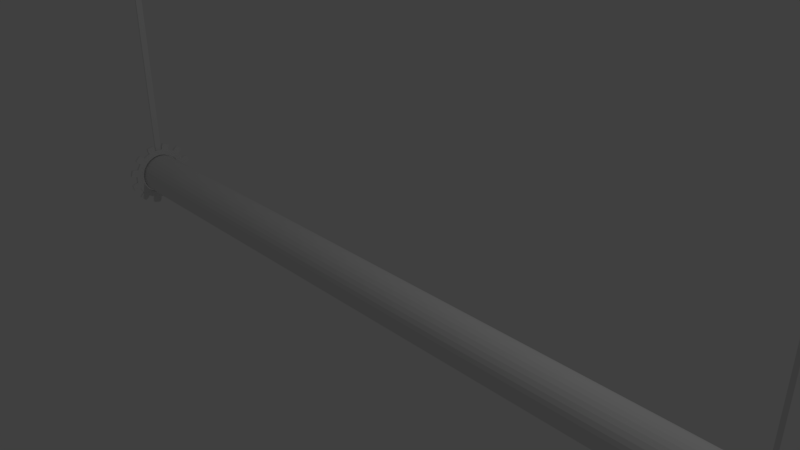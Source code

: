 # Source: chessboardWatchHand.blend  (saved by Blender 2.78.0; exported with 4.5.12 LTS)
import bpy
from mathutils import Matrix  # noqa: F401  (used for matrix-valued properties, if any)

bpy.ops.wm.read_factory_settings(use_empty=True)
scene = bpy.context.scene
scene.name = 'Scene'

# ---- collections
col_collection_1 = bpy.data.collections.new('Collection 1'); scene.collection.children.link(col_collection_1)

# ---- world
world_world = bpy.data.worlds.new('World'); scene.world = world_world
world_world.color = (0.05088, 0.05088, 0.05088)
world_world.use_sun_shadow = False
world_world.sun_shadow_jitter_overblur = 0.0
world_world.cycles.sampling_method = 'MANUAL'

# ---- cameras
cam_camera = bpy.data.cameras.new('Camera')
cam_camera.clip_end = 100.0
cam_camera.lens = 35.0
cam_camera.sensor_width = 32.0
cam_camera.sensor_height = 18.0
cam_camera.ortho_scale = 7.314
cam_camera.dof.focus_distance = 0.0
cam_camera.dof.aperture_fstop = 128.0

# ---- lights
light_lamp = bpy.data.lights.new('Lamp', 'POINT')
light_lamp.transmission_factor = 0.0
light_lamp.cutoff_distance = 30.0
light_lamp.energy = 100.0
light_lamp.shadow_buffer_clip_start = 1.001
light_lamp.shadow_soft_size = 0.1
light_lamp.shadow_maximum_resolution = 0.006
light_lamp.use_absolute_resolution = True

# ---- meshes
me_cylinder = bpy.data.meshes.new('Cylinder')
me_cylinder.from_pydata([(0.0, 1.0, -1.0), (0.0, 1.0, 1.0), (0.1951, 0.9808, -1.0), (0.1951, 0.9808, 1.0), (0.3827, 0.9239, -1.0), (0.3827, 0.9239, 1.0), (0.5556, 0.8315, -1.0), (0.5556, 0.8315, 1.0), (0.7071, 0.7071, -1.0), (0.7071, 0.7071, 1.0), (0.8315, 0.5556, -1.0), (0.8315, 0.5556, 1.0), (0.9239, 0.3827, -1.0), (0.9239, 0.3827, 1.0), (0.9808, 0.1951, -1.0), (0.9808, 0.1951, 1.0), (1.0, 7.55e-08, -1.0), (1.0, 7.55e-08, 1.0), (0.9808, -0.1951, -1.0), (0.9808, -0.1951, 1.0), (0.9239, -0.3827, -1.0), (0.9239, -0.3827, 1.0), (0.8315, -0.5556, -1.0), (0.8315, -0.5556, 1.0), (0.7071, -0.7071, -1.0), (0.7071, -0.7071, 1.0), (0.5556, -0.8315, -1.0), (0.5556, -0.8315, 1.0), (0.3827, -0.9239, -1.0), (0.3827, -0.9239, 1.0), (0.1951, -0.9808, -1.0), (0.1951, -0.9808, 1.0), (-3.258e-07, -1.0, -1.0), (-3.258e-07, -1.0, 1.0), (-0.1951, -0.9808, -1.0), (-0.1951, -0.9808, 1.0), (-0.3827, -0.9239, -1.0), (-0.3827, -0.9239, 1.0), (-0.5556, -0.8315, -1.0), (-0.5556, -0.8315, 1.0), (-0.7071, -0.7071, -1.0), (-0.7071, -0.7071, 1.0), (-0.8315, -0.5556, -1.0), (-0.8315, -0.5556, 1.0), (-0.9239, -0.3827, -1.0), (-0.9239, -0.3827, 1.0), (-0.9808, -0.1951, -1.0), (-0.9808, -0.1951, 1.0), (-1.0, 9.656e-07, -1.0), (-1.0, 9.656e-07, 1.0), (-0.9808, 0.1951, -1.0), (-0.9808, 0.1951, 1.0), (-0.9239, 0.3827, -1.0), (-0.9239, 0.3827, 1.0), (-0.8315, 0.5556, -1.0), (-0.8315, 0.5556, 1.0), (-0.7071, 0.7071, -1.0), (-0.7071, 0.7071, 1.0), (-0.5556, 0.8315, -1.0), (-0.5556, 0.8315, 1.0), (-0.3827, 0.9239, -1.0), (-0.3827, 0.9239, 1.0), (-0.1951, 0.9808, -1.0), (-0.1951, 0.9808, 1.0)], [], [(0, 1, 3, 2), (2, 3, 5, 4), (4, 5, 7, 6), (6, 7, 9, 8), (8, 9, 11, 10), (10, 11, 13, 12), (12, 13, 15, 14), (14, 15, 17, 16), (16, 17, 19, 18), (18, 19, 21, 20), (20, 21, 23, 22), (22, 23, 25, 24), (24, 25, 27, 26), (26, 27, 29, 28), (28, 29, 31, 30), (30, 31, 33, 32), (32, 33, 35, 34), (34, 35, 37, 36), (36, 37, 39, 38), (38, 39, 41, 40), (40, 41, 43, 42), (42, 43, 45, 44), (44, 45, 47, 46), (46, 47, 49, 48), (48, 49, 51, 50), (50, 51, 53, 52), (52, 53, 55, 54), (54, 55, 57, 56), (56, 57, 59, 58), (58, 59, 61, 60), (3, 1, 63, 61, 59, 57, 55, 53, 51, 49, 47, 45, 43, 41, 39, 37, 35, 33, 31, 29, 27, 25, 23, 21, 19, 17, 15, 13, 11, 9, 7, 5), (60, 61, 63, 62), (62, 63, 1, 0), (0, 2, 4, 6, 8, 10, 12, 14, 16, 18, 20, 22, 24, 26, 28, 30, 32, 34, 36, 38, 40, 42, 44, 46, 48, 50, 52, 54, 56, 58, 60, 62)])
me_cylinder.use_remesh_preserve_volume = False
me_cylinder.use_remesh_preserve_attributes = False
me_cylinder.use_mirror_vertex_groups = False
me_cylinder.update()
me_cube_001 = bpy.data.meshes.new('Cube.001')
me_cube_001.from_pydata([(0.2046, 0.4721, 2.256), (1.531, 0.4721, 2.256), (0.868, -0.1913, 2.303), (1.531, -0.8547, 2.256), (0.2046, -0.8547, 2.256), (-0.1774, -1.191, 0.2321), (-0.1774, -1.191, 2.232), (-0.1774, 0.8094, 0.2321), (-0.1774, 0.8094, 2.232), (1.823, -1.191, 0.2321), (1.823, -1.191, 2.232), (1.823, 0.8094, 0.2321), (1.823, 0.8094, 2.232), (-1.177, -0.1906, -0.1684), (-1.177, 0.723, -0.1669), (-1.177, 1.621, -0.1624), (-1.177, 2.488, -0.1551), (-1.177, -0.1906, -0.2184), (-1.177, 0.9841, -0.2165), (-1.177, 2.139, -0.2107), (-1.177, 3.254, -0.2013), (-1.177, 1.115, -0.2413), (-1.177, 2.398, -0.2349), (-1.177, 3.636, -0.2244), (-1.177, 1.605, -0.2647), (-1.177, 2.656, -0.259), (-1.177, 3.681, -0.2508), (2.823, -0.1906, -0.1684), (2.823, 0.723, -0.1669), (2.823, 1.621, -0.1624), (2.823, 2.488, -0.1551), (2.823, -0.1906, -0.2184), (2.823, 0.9841, -0.2165), (2.823, 2.139, -0.2107), (2.823, 3.254, -0.2013), (2.823, 1.115, -0.2413), (2.823, 2.398, -0.2349), (2.823, 3.636, -0.2244), (2.823, 1.605, -0.2647), (2.823, 2.656, -0.259), (2.823, 3.681, -0.2508), (-1.177, 3.309, -0.145), (-1.177, 4.071, -0.1322), (-1.177, 4.759, -0.1171), (-1.177, 5.363, -0.09994), (-1.177, 4.309, -0.1883), (-1.177, 5.288, -0.1719), (-1.177, 6.173, -0.1525), (-1.177, 6.95, -0.1304), (-1.177, 5.897, -0.1917), (-1.177, 6.88, -0.1702), (-1.177, 7.743, -0.1456), (-1.177, 6.791, -0.2059), (-1.177, 7.588, -0.1879), (-1.177, 8.31, -0.1679), (2.823, 3.309, -0.145), (2.823, 4.071, -0.1322), (2.823, 4.759, -0.1171), (2.823, 5.363, -0.09994), (2.823, 4.309, -0.1883), (2.823, 5.288, -0.1719), (2.823, 6.173, -0.1525), (2.823, 6.95, -0.1304), (2.823, 5.897, -0.1917), (2.823, 6.88, -0.1702), (2.823, 7.743, -0.1456), (2.823, 6.791, -0.2059), (2.823, 7.588, -0.1879), (2.823, 8.31, -0.1679), (-1.177, 5.872, -0.0809), (-1.177, 6.277, -0.06037), (-1.177, 6.571, -0.0387), (-1.177, 6.749, -0.01624), (-1.177, 7.604, -0.1059), (-1.177, 8.124, -0.07951), (-1.177, 8.503, -0.05164), (-1.177, 8.732, -0.02277), (-1.177, 9.048, -0.08907), (-1.177, 9.469, -0.05811), (-1.177, 9.724, -0.02603), (-1.177, 10.11, -0.09018), (-1.177, 10.43, -0.06458), (-1.177, 10.66, -0.03829), (2.823, 5.872, -0.0809), (2.823, 6.277, -0.06037), (2.823, 6.571, -0.0387), (2.823, 6.749, -0.01624), (2.823, 7.604, -0.1059), (2.823, 8.124, -0.07951), (2.823, 8.503, -0.05164), (2.823, 8.732, -0.02277), (2.823, 9.048, -0.08907), (2.823, 9.469, -0.05811), (2.823, 9.724, -0.02603), (2.823, 10.11, -0.09018), (2.823, 10.43, -0.06458), (2.823, 10.66, -0.03829), (-1.177, 6.809, 0.006597), (-1.177, 6.749, 0.02944), (-1.177, 6.571, 0.05189), (-1.177, 6.277, 0.07357), (-1.177, 8.809, 0.006597), (-1.177, 8.732, 0.03597), (-1.177, 8.503, 0.06483), (-1.177, 8.124, 0.0927), (-1.177, 9.724, 0.03923), (-1.177, 9.469, 0.0713), (-1.177, 9.048, 0.1023), (-1.177, 10.66, 0.05149), (-1.177, 10.43, 0.07777), (-1.177, 10.11, 0.1034), (2.823, 6.809, 0.006597), (2.823, 6.749, 0.02944), (2.823, 6.571, 0.05189), (2.823, 6.277, 0.07357), (2.823, 8.809, 0.006597), (2.823, 8.732, 0.03597), (2.823, 8.503, 0.06483), (2.823, 8.124, 0.0927), (2.823, 9.724, 0.03923), (2.823, 9.469, 0.0713), (2.823, 9.048, 0.1023), (2.823, 10.66, 0.05149), (2.823, 10.43, 0.07777), (2.823, 10.11, 0.1034), (-1.177, 5.872, 0.0941), (-1.177, 5.363, 0.1131), (-1.177, 4.759, 0.1303), (-1.177, 4.071, 0.1454), (-1.177, 7.604, 0.1191), (-1.177, 6.95, 0.1436), (-1.177, 6.173, 0.1657), (-1.177, 5.288, 0.1851), (-1.177, 7.743, 0.1588), (-1.177, 6.88, 0.1834), (-1.177, 5.897, 0.2049), (-1.177, 8.31, 0.1811), (-1.177, 7.588, 0.2011), (-1.177, 6.791, 0.2191), (2.823, 5.872, 0.0941), (2.823, 5.363, 0.1131), (2.823, 4.759, 0.1303), (2.823, 4.071, 0.1454), (2.823, 7.604, 0.1191), (2.823, 6.95, 0.1436), (2.823, 6.173, 0.1657), (2.823, 5.288, 0.1851), (2.823, 7.743, 0.1588), (2.823, 6.88, 0.1834), (2.823, 5.897, 0.2049), (2.823, 8.31, 0.1811), (2.823, 7.588, 0.2011), (2.823, 6.791, 0.2191), (-1.177, 3.309, 0.1582), (-1.177, 2.488, 0.1683), (-1.177, 1.621, 0.1756), (-1.177, 0.723, 0.1801), (-1.177, 4.309, 0.2015), (-1.177, 3.254, 0.2145), (-1.177, 2.139, 0.2239), (-1.177, 0.9841, 0.2297), (-1.177, 3.636, 0.2376), (-1.177, 2.398, 0.2481), (-1.177, 1.115, 0.2545), (-1.177, 3.681, 0.264), (-1.177, 2.656, 0.2722), (-1.177, 1.605, 0.2779), (2.823, 3.309, 0.1582), (2.823, 2.488, 0.1683), (2.823, 1.621, 0.1756), (2.823, 0.723, 0.1801), (2.823, 4.309, 0.2015), (2.823, 3.254, 0.2145), (2.823, 2.139, 0.2239), (2.823, 0.9841, 0.2297), (2.823, 3.636, 0.2376), (2.823, 2.398, 0.2481), (2.823, 1.115, 0.2545), (2.823, 3.681, 0.264), (2.823, 2.656, 0.2722), (2.823, 1.605, 0.2779), (-1.177, -0.1906, 0.1816), (-1.177, -1.104, 0.1801), (-1.177, -2.002, 0.1756), (-1.177, -2.869, 0.1683), (-1.177, -0.1906, 0.2316), (-1.177, -1.365, 0.2297), (-1.177, -2.52, 0.2239), (-1.177, -3.635, 0.2145), (-1.177, -1.496, 0.2545), (-1.177, -2.779, 0.2481), (-1.177, -4.017, 0.2376), (-1.177, -1.986, 0.2779), (-1.177, -3.038, 0.2722), (-1.177, -4.062, 0.264), (2.823, -0.1906, 0.1816), (2.823, -1.104, 0.1801), (2.823, -2.002, 0.1756), (2.823, -2.869, 0.1683), (2.823, -0.1906, 0.2316), (2.823, -1.365, 0.2297), (2.823, -2.52, 0.2239), (2.823, -3.635, 0.2145), (2.823, -1.496, 0.2545), (2.823, -2.779, 0.2481), (2.823, -4.017, 0.2376), (2.823, -1.986, 0.2779), (2.823, -3.038, 0.2722), (2.823, -4.062, 0.264), (-1.177, -3.691, 0.1582), (-1.177, -4.452, 0.1454), (-1.177, -5.14, 0.1303), (-1.177, -5.744, 0.1131), (-1.177, -4.691, 0.2015), (-1.177, -5.669, 0.1851), (-1.177, -6.555, 0.1657), (-1.177, -7.331, 0.1436), (-1.177, -6.278, 0.2049), (-1.177, -7.262, 0.1834), (-1.177, -8.124, 0.1588), (-1.177, -7.172, 0.2191), (-1.177, -7.969, 0.2011), (-1.177, -8.691, 0.1811), (2.823, -3.691, 0.1582), (2.823, -4.452, 0.1454), (2.823, -5.14, 0.1303), (2.823, -5.744, 0.1131), (2.823, -4.691, 0.2015), (2.823, -5.669, 0.1851), (2.823, -6.555, 0.1657), (2.823, -7.331, 0.1436), (2.823, -6.278, 0.2049), (2.823, -7.262, 0.1834), (2.823, -8.124, 0.1588), (2.823, -7.172, 0.2191), (2.823, -7.969, 0.2011), (2.823, -8.691, 0.1811), (-1.177, -6.253, 0.0941), (-1.177, -6.658, 0.07357), (-1.177, -6.952, 0.05189), (-1.177, -7.131, 0.02944), (-1.177, -7.985, 0.1191), (-1.177, -8.506, 0.0927), (-1.177, -8.884, 0.06483), (-1.177, -9.114, 0.03597), (-1.177, -9.429, 0.1023), (-1.177, -9.85, 0.0713), (-1.177, -10.11, 0.03923), (-1.177, -10.49, 0.1034), (-1.177, -10.82, 0.07777), (-1.177, -11.04, 0.05149), (2.823, -6.253, 0.0941), (2.823, -6.658, 0.07357), (2.823, -6.952, 0.05189), (2.823, -7.131, 0.02944), (2.823, -7.985, 0.1191), (2.823, -8.506, 0.0927), (2.823, -8.884, 0.06483), (2.823, -9.114, 0.03597), (2.823, -9.429, 0.1023), (2.823, -9.85, 0.0713), (2.823, -10.11, 0.03923), (2.823, -10.49, 0.1034), (2.823, -10.82, 0.07777), (2.823, -11.04, 0.05149), (-1.177, -7.191, 0.006597), (-1.177, -7.131, -0.01624), (-1.177, -6.952, -0.0387), (-1.177, -6.658, -0.06037), (-1.177, -9.191, 0.006597), (-1.177, -9.114, -0.02277), (-1.177, -8.884, -0.05164), (-1.177, -8.506, -0.07951), (-1.177, -10.11, -0.02603), (-1.177, -9.85, -0.05811), (-1.177, -9.429, -0.08907), (-1.177, -11.04, -0.03829), (-1.177, -10.82, -0.06458), (-1.177, -10.49, -0.09018), (2.823, -7.191, 0.006597), (2.823, -7.131, -0.01624), (2.823, -6.952, -0.0387), (2.823, -6.658, -0.06037), (2.823, -9.191, 0.006597), (2.823, -9.114, -0.02277), (2.823, -8.884, -0.05164), (2.823, -8.506, -0.07951), (2.823, -10.11, -0.02603), (2.823, -9.85, -0.05811), (2.823, -9.429, -0.08907), (2.823, -11.04, -0.03829), (2.823, -10.82, -0.06458), (2.823, -10.49, -0.09018), (-1.177, -6.253, -0.0809), (-1.177, -5.744, -0.09994), (-1.177, -5.14, -0.1171), (-1.177, -4.452, -0.1322), (-1.177, -7.985, -0.1059), (-1.177, -7.331, -0.1304), (-1.177, -6.555, -0.1525), (-1.177, -5.669, -0.1719), (-1.177, -8.124, -0.1456), (-1.177, -7.262, -0.1702), (-1.177, -6.278, -0.1917), (-1.177, -8.691, -0.1679), (-1.177, -7.969, -0.1879), (-1.177, -7.172, -0.2059), (2.823, -6.253, -0.0809), (2.823, -5.744, -0.09994), (2.823, -5.14, -0.1171), (2.823, -4.452, -0.1322), (2.823, -7.985, -0.1059), (2.823, -7.331, -0.1304), (2.823, -6.555, -0.1525), (2.823, -5.669, -0.1719), (2.823, -8.124, -0.1456), (2.823, -7.262, -0.1702), (2.823, -6.278, -0.1917), (2.823, -8.691, -0.1679), (2.823, -7.969, -0.1879), (2.823, -7.172, -0.2059), (-1.177, -3.691, -0.145), (-1.177, -2.869, -0.1551), (-1.177, -2.002, -0.1624), (-1.177, -1.104, -0.1669), (-1.177, -4.691, -0.1883), (-1.177, -3.635, -0.2013), (-1.177, -2.52, -0.2107), (-1.177, -1.365, -0.2165), (-1.177, -4.017, -0.2244), (-1.177, -2.779, -0.2349), (-1.177, -1.496, -0.2413), (-1.177, -4.062, -0.2508), (-1.177, -3.038, -0.259), (-1.177, -1.986, -0.2647), (2.823, -3.691, -0.145), (2.823, -2.869, -0.1551), (2.823, -2.002, -0.1624), (2.823, -1.104, -0.1669), (2.823, -4.691, -0.1883), (2.823, -3.635, -0.2013), (2.823, -2.52, -0.2107), (2.823, -1.365, -0.2165), (2.823, -4.017, -0.2244), (2.823, -2.779, -0.2349), (2.823, -1.496, -0.2413), (2.823, -4.062, -0.2508), (2.823, -3.038, -0.259), (2.823, -1.986, -0.2647)], [], [(0, 2, 1), (1, 2, 3), (3, 2, 4), (4, 2, 0), (4, 6, 10, 3), (5, 6, 8, 7), (7, 8, 12, 11), (11, 12, 10, 9), (9, 10, 6, 5), (7, 11, 9, 5), (3, 10, 12, 1), (0, 8, 6, 4), (1, 12, 8, 0), (17, 13, 14, 18), (18, 14, 15, 19), (19, 15, 16, 20), (21, 18, 19, 22), (22, 19, 20, 23), (24, 21, 22, 25), (25, 22, 23, 26), (27, 31, 32, 28), (28, 32, 33, 29), (29, 33, 34, 30), (32, 35, 36, 33), (33, 36, 37, 34), (35, 38, 39, 36), (36, 39, 40, 37), (31, 17, 18, 32), (32, 18, 21, 35), (35, 21, 24, 38), (38, 24, 25, 39), (39, 25, 26, 40), (40, 26, 23, 37), (37, 23, 20, 34), (45, 41, 42, 46), (46, 42, 43, 47), (47, 43, 44, 48), (49, 46, 47, 50), (50, 47, 48, 51), (52, 49, 50, 53), (53, 50, 51, 54), (55, 59, 60, 56), (56, 60, 61, 57), (57, 61, 62, 58), (60, 63, 64, 61), (61, 64, 65, 62), (63, 66, 67, 64), (64, 67, 68, 65), (59, 45, 46, 60), (60, 46, 49, 63), (63, 49, 52, 66), (66, 52, 53, 67), (67, 53, 54, 68), (68, 54, 51, 65), (65, 51, 48, 62), (16, 41, 45, 20), (20, 45, 59, 34), (34, 59, 55, 30), (73, 69, 70, 74), (74, 70, 71, 75), (75, 71, 72, 76), (77, 74, 75, 78), (78, 75, 76, 79), (80, 77, 78, 81), (81, 78, 79, 82), (83, 87, 88, 84), (84, 88, 89, 85), (85, 89, 90, 86), (88, 91, 92, 89), (89, 92, 93, 90), (91, 94, 95, 92), (92, 95, 96, 93), (87, 73, 74, 88), (88, 74, 77, 91), (91, 77, 80, 94), (94, 80, 81, 95), (95, 81, 82, 96), (96, 82, 79, 93), (93, 79, 76, 90), (44, 69, 73, 48), (48, 73, 87, 62), (62, 87, 83, 58), (101, 97, 98, 102), (102, 98, 99, 103), (103, 99, 100, 104), (105, 102, 103, 106), (106, 103, 104, 107), (108, 105, 106, 109), (109, 106, 107, 110), (111, 115, 116, 112), (112, 116, 117, 113), (113, 117, 118, 114), (116, 119, 120, 117), (117, 120, 121, 118), (119, 122, 123, 120), (120, 123, 124, 121), (115, 101, 102, 116), (116, 102, 105, 119), (119, 105, 108, 122), (122, 108, 109, 123), (123, 109, 110, 124), (124, 110, 107, 121), (121, 107, 104, 118), (72, 97, 101, 76), (76, 101, 115, 90), (90, 115, 111, 86), (129, 125, 126, 130), (130, 126, 127, 131), (131, 127, 128, 132), (133, 130, 131, 134), (134, 131, 132, 135), (136, 133, 134, 137), (137, 134, 135, 138), (139, 143, 144, 140), (140, 144, 145, 141), (141, 145, 146, 142), (144, 147, 148, 145), (145, 148, 149, 146), (147, 150, 151, 148), (148, 151, 152, 149), (143, 129, 130, 144), (144, 130, 133, 147), (147, 133, 136, 150), (150, 136, 137, 151), (151, 137, 138, 152), (152, 138, 135, 149), (149, 135, 132, 146), (100, 125, 129, 104), (104, 129, 143, 118), (118, 143, 139, 114), (157, 153, 154, 158), (158, 154, 155, 159), (159, 155, 156, 160), (161, 158, 159, 162), (162, 159, 160, 163), (164, 161, 162, 165), (165, 162, 163, 166), (167, 171, 172, 168), (168, 172, 173, 169), (169, 173, 174, 170), (172, 175, 176, 173), (173, 176, 177, 174), (175, 178, 179, 176), (176, 179, 180, 177), (171, 157, 158, 172), (172, 158, 161, 175), (175, 161, 164, 178), (178, 164, 165, 179), (179, 165, 166, 180), (180, 166, 163, 177), (177, 163, 160, 174), (128, 153, 157, 132), (132, 157, 171, 146), (146, 171, 167, 142), (185, 181, 182, 186), (186, 182, 183, 187), (187, 183, 184, 188), (189, 186, 187, 190), (190, 187, 188, 191), (192, 189, 190, 193), (193, 190, 191, 194), (195, 199, 200, 196), (196, 200, 201, 197), (197, 201, 202, 198), (200, 203, 204, 201), (201, 204, 205, 202), (203, 206, 207, 204), (204, 207, 208, 205), (199, 185, 186, 200), (200, 186, 189, 203), (203, 189, 192, 206), (206, 192, 193, 207), (207, 193, 194, 208), (208, 194, 191, 205), (205, 191, 188, 202), (156, 181, 185, 160), (160, 185, 199, 174), (174, 199, 195, 170), (213, 209, 210, 214), (214, 210, 211, 215), (215, 211, 212, 216), (217, 214, 215, 218), (218, 215, 216, 219), (220, 217, 218, 221), (221, 218, 219, 222), (223, 227, 228, 224), (224, 228, 229, 225), (225, 229, 230, 226), (228, 231, 232, 229), (229, 232, 233, 230), (231, 234, 235, 232), (232, 235, 236, 233), (227, 213, 214, 228), (228, 214, 217, 231), (231, 217, 220, 234), (234, 220, 221, 235), (235, 221, 222, 236), (236, 222, 219, 233), (233, 219, 216, 230), (184, 209, 213, 188), (188, 213, 227, 202), (202, 227, 223, 198), (241, 237, 238, 242), (242, 238, 239, 243), (243, 239, 240, 244), (245, 242, 243, 246), (246, 243, 244, 247), (248, 245, 246, 249), (249, 246, 247, 250), (251, 255, 256, 252), (252, 256, 257, 253), (253, 257, 258, 254), (256, 259, 260, 257), (257, 260, 261, 258), (259, 262, 263, 260), (260, 263, 264, 261), (255, 241, 242, 256), (256, 242, 245, 259), (259, 245, 248, 262), (262, 248, 249, 263), (263, 249, 250, 264), (264, 250, 247, 261), (261, 247, 244, 258), (212, 237, 241, 216), (216, 241, 255, 230), (230, 255, 251, 226), (269, 265, 266, 270), (270, 266, 267, 271), (271, 267, 268, 272), (273, 270, 271, 274), (274, 271, 272, 275), (276, 273, 274, 277), (277, 274, 275, 278), (279, 283, 284, 280), (280, 284, 285, 281), (281, 285, 286, 282), (284, 287, 288, 285), (285, 288, 289, 286), (287, 290, 291, 288), (288, 291, 292, 289), (283, 269, 270, 284), (284, 270, 273, 287), (287, 273, 276, 290), (290, 276, 277, 291), (291, 277, 278, 292), (292, 278, 275, 289), (289, 275, 272, 286), (240, 265, 269, 244), (244, 269, 283, 258), (258, 283, 279, 254), (297, 293, 294, 298), (298, 294, 295, 299), (299, 295, 296, 300), (301, 298, 299, 302), (302, 299, 300, 303), (304, 301, 302, 305), (305, 302, 303, 306), (307, 311, 312, 308), (308, 312, 313, 309), (309, 313, 314, 310), (312, 315, 316, 313), (313, 316, 317, 314), (315, 318, 319, 316), (316, 319, 320, 317), (311, 297, 298, 312), (312, 298, 301, 315), (315, 301, 304, 318), (318, 304, 305, 319), (319, 305, 306, 320), (320, 306, 303, 317), (317, 303, 300, 314), (268, 293, 297, 272), (272, 297, 311, 286), (286, 311, 307, 282), (325, 321, 322, 326), (326, 322, 323, 327), (327, 323, 324, 328), (329, 326, 327, 330), (330, 327, 328, 331), (332, 329, 330, 333), (333, 330, 331, 334), (335, 339, 340, 336), (336, 340, 341, 337), (337, 341, 342, 338), (340, 343, 344, 341), (341, 344, 345, 342), (343, 346, 347, 344), (344, 347, 348, 345), (339, 325, 326, 340), (340, 326, 329, 343), (343, 329, 332, 346), (346, 332, 333, 347), (347, 333, 334, 348), (348, 334, 331, 345), (345, 331, 328, 342), (296, 321, 325, 300), (300, 325, 339, 314), (314, 339, 335, 310), (324, 13, 17, 328), (328, 17, 31, 342), (342, 31, 27, 338)])
me_cube_001.use_remesh_preserve_volume = False
me_cube_001.use_remesh_preserve_attributes = False
me_cube_001.use_mirror_vertex_groups = False
me_cube_001.update()
me_cube_000 = bpy.data.meshes.new('Cube.000')
me_cube_000.from_pydata([(0.2046, 0.4721, 2.256), (1.531, 0.4721, 2.256), (0.868, -0.1913, 2.303), (1.531, -0.8547, 2.256), (0.2046, -0.8547, 2.256), (-0.1774, -1.191, 0.2321), (-0.1774, -1.191, 2.232), (-0.1774, 0.8094, 0.2321), (-0.1774, 0.8094, 2.232), (1.823, -1.191, 0.2321), (1.823, -1.191, 2.232), (1.823, 0.8094, 0.2321), (1.823, 0.8094, 2.232), (-1.177, -0.1906, -0.1684), (-1.177, 0.723, -0.1669), (-1.177, 1.621, -0.1624), (-1.177, 2.488, -0.1551), (-1.177, -0.1906, -0.2184), (-1.177, 0.9841, -0.2165), (-1.177, 2.139, -0.2107), (-1.177, 3.254, -0.2013), (-1.177, 1.115, -0.2413), (-1.177, 2.398, -0.2349), (-1.177, 3.636, -0.2244), (-1.177, 1.605, -0.2647), (-1.177, 2.656, -0.259), (-1.177, 3.681, -0.2508), (2.823, -0.1906, -0.1684), (2.823, 0.723, -0.1669), (2.823, 1.621, -0.1624), (2.823, 2.488, -0.1551), (2.823, -0.1906, -0.2184), (2.823, 0.9841, -0.2165), (2.823, 2.139, -0.2107), (2.823, 3.254, -0.2013), (2.823, 1.115, -0.2413), (2.823, 2.398, -0.2349), (2.823, 3.636, -0.2244), (2.823, 1.605, -0.2647), (2.823, 2.656, -0.259), (2.823, 3.681, -0.2508), (-1.177, 3.309, -0.145), (-1.177, 4.071, -0.1322), (-1.177, 4.759, -0.1171), (-1.177, 5.363, -0.09994), (-1.177, 4.309, -0.1883), (-1.177, 5.288, -0.1719), (-1.177, 6.173, -0.1525), (-1.177, 6.95, -0.1304), (-1.177, 5.897, -0.1917), (-1.177, 6.88, -0.1702), (-1.177, 7.743, -0.1456), (-1.177, 6.791, -0.2059), (-1.177, 7.588, -0.1879), (-1.177, 8.31, -0.1679), (2.823, 3.309, -0.145), (2.823, 4.071, -0.1322), (2.823, 4.759, -0.1171), (2.823, 5.363, -0.09994), (2.823, 4.309, -0.1883), (2.823, 5.288, -0.1719), (2.823, 6.173, -0.1525), (2.823, 6.95, -0.1304), (2.823, 5.897, -0.1917), (2.823, 6.88, -0.1702), (2.823, 7.743, -0.1456), (2.823, 6.791, -0.2059), (2.823, 7.588, -0.1879), (2.823, 8.31, -0.1679), (-1.177, 5.872, -0.0809), (-1.177, 6.277, -0.06037), (-1.177, 6.571, -0.0387), (-1.177, 6.749, -0.01624), (-1.177, 7.604, -0.1059), (-1.177, 8.124, -0.07951), (-1.177, 8.503, -0.05164), (-1.177, 8.732, -0.02277), (-1.177, 9.048, -0.08907), (-1.177, 9.469, -0.05811), (-1.177, 9.724, -0.02603), (-1.177, 10.11, -0.09018), (-1.177, 10.43, -0.06458), (-1.177, 10.66, -0.03829), (2.823, 5.872, -0.0809), (2.823, 6.277, -0.06037), (2.823, 6.571, -0.0387), (2.823, 6.749, -0.01624), (2.823, 7.604, -0.1059), (2.823, 8.124, -0.07951), (2.823, 8.503, -0.05164), (2.823, 8.732, -0.02277), (2.823, 9.048, -0.08907), (2.823, 9.469, -0.05811), (2.823, 9.724, -0.02603), (2.823, 10.11, -0.09018), (2.823, 10.43, -0.06458), (2.823, 10.66, -0.03829), (-1.177, 6.809, 0.006597), (-1.177, 6.749, 0.02944), (-1.177, 6.571, 0.05189), (-1.177, 6.277, 0.07357), (-1.177, 8.809, 0.006597), (-1.177, 8.732, 0.03597), (-1.177, 8.503, 0.06483), (-1.177, 8.124, 0.0927), (-1.177, 9.724, 0.03923), (-1.177, 9.469, 0.0713), (-1.177, 9.048, 0.1023), (-1.177, 10.66, 0.05149), (-1.177, 10.43, 0.07777), (-1.177, 10.11, 0.1034), (2.823, 6.809, 0.006597), (2.823, 6.749, 0.02944), (2.823, 6.571, 0.05189), (2.823, 6.277, 0.07357), (2.823, 8.809, 0.006597), (2.823, 8.732, 0.03597), (2.823, 8.503, 0.06483), (2.823, 8.124, 0.0927), (2.823, 9.724, 0.03923), (2.823, 9.469, 0.0713), (2.823, 9.048, 0.1023), (2.823, 10.66, 0.05149), (2.823, 10.43, 0.07777), (2.823, 10.11, 0.1034), (-1.177, 5.872, 0.0941), (-1.177, 5.363, 0.1131), (-1.177, 4.759, 0.1303), (-1.177, 4.071, 0.1454), (-1.177, 7.604, 0.1191), (-1.177, 6.95, 0.1436), (-1.177, 6.173, 0.1657), (-1.177, 5.288, 0.1851), (-1.177, 7.743, 0.1588), (-1.177, 6.88, 0.1834), (-1.177, 5.897, 0.2049), (-1.177, 8.31, 0.1811), (-1.177, 7.588, 0.2011), (-1.177, 6.791, 0.2191), (2.823, 5.872, 0.0941), (2.823, 5.363, 0.1131), (2.823, 4.759, 0.1303), (2.823, 4.071, 0.1454), (2.823, 7.604, 0.1191), (2.823, 6.95, 0.1436), (2.823, 6.173, 0.1657), (2.823, 5.288, 0.1851), (2.823, 7.743, 0.1588), (2.823, 6.88, 0.1834), (2.823, 5.897, 0.2049), (2.823, 8.31, 0.1811), (2.823, 7.588, 0.2011), (2.823, 6.791, 0.2191), (-1.177, 3.309, 0.1582), (-1.177, 2.488, 0.1683), (-1.177, 1.621, 0.1756), (-1.177, 0.723, 0.1801), (-1.177, 4.309, 0.2015), (-1.177, 3.254, 0.2145), (-1.177, 2.139, 0.2239), (-1.177, 0.9841, 0.2297), (-1.177, 3.636, 0.2376), (-1.177, 2.398, 0.2481), (-1.177, 1.115, 0.2545), (-1.177, 3.681, 0.264), (-1.177, 2.656, 0.2722), (-1.177, 1.605, 0.2779), (2.823, 3.309, 0.1582), (2.823, 2.488, 0.1683), (2.823, 1.621, 0.1756), (2.823, 0.723, 0.1801), (2.823, 4.309, 0.2015), (2.823, 3.254, 0.2145), (2.823, 2.139, 0.2239), (2.823, 0.9841, 0.2297), (2.823, 3.636, 0.2376), (2.823, 2.398, 0.2481), (2.823, 1.115, 0.2545), (2.823, 3.681, 0.264), (2.823, 2.656, 0.2722), (2.823, 1.605, 0.2779), (-1.177, -0.1906, 0.1816), (-1.177, -1.104, 0.1801), (-1.177, -2.002, 0.1756), (-1.177, -2.869, 0.1683), (-1.177, -0.1906, 0.2316), (-1.177, -1.365, 0.2297), (-1.177, -2.52, 0.2239), (-1.177, -3.635, 0.2145), (-1.177, -1.496, 0.2545), (-1.177, -2.779, 0.2481), (-1.177, -4.017, 0.2376), (-1.177, -1.986, 0.2779), (-1.177, -3.038, 0.2722), (-1.177, -4.062, 0.264), (2.823, -0.1906, 0.1816), (2.823, -1.104, 0.1801), (2.823, -2.002, 0.1756), (2.823, -2.869, 0.1683), (2.823, -0.1906, 0.2316), (2.823, -1.365, 0.2297), (2.823, -2.52, 0.2239), (2.823, -3.635, 0.2145), (2.823, -1.496, 0.2545), (2.823, -2.779, 0.2481), (2.823, -4.017, 0.2376), (2.823, -1.986, 0.2779), (2.823, -3.038, 0.2722), (2.823, -4.062, 0.264), (-1.177, -3.691, 0.1582), (-1.177, -4.452, 0.1454), (-1.177, -5.14, 0.1303), (-1.177, -5.744, 0.1131), (-1.177, -4.691, 0.2015), (-1.177, -5.669, 0.1851), (-1.177, -6.555, 0.1657), (-1.177, -7.331, 0.1436), (-1.177, -6.278, 0.2049), (-1.177, -7.262, 0.1834), (-1.177, -8.124, 0.1588), (-1.177, -7.172, 0.2191), (-1.177, -7.969, 0.2011), (-1.177, -8.691, 0.1811), (2.823, -3.691, 0.1582), (2.823, -4.452, 0.1454), (2.823, -5.14, 0.1303), (2.823, -5.744, 0.1131), (2.823, -4.691, 0.2015), (2.823, -5.669, 0.1851), (2.823, -6.555, 0.1657), (2.823, -7.331, 0.1436), (2.823, -6.278, 0.2049), (2.823, -7.262, 0.1834), (2.823, -8.124, 0.1588), (2.823, -7.172, 0.2191), (2.823, -7.969, 0.2011), (2.823, -8.691, 0.1811), (-1.177, -6.253, 0.0941), (-1.177, -6.658, 0.07357), (-1.177, -6.952, 0.05189), (-1.177, -7.131, 0.02944), (-1.177, -7.985, 0.1191), (-1.177, -8.506, 0.0927), (-1.177, -8.884, 0.06483), (-1.177, -9.114, 0.03597), (-1.177, -9.429, 0.1023), (-1.177, -9.85, 0.0713), (-1.177, -10.11, 0.03923), (-1.177, -10.49, 0.1034), (-1.177, -10.82, 0.07777), (-1.177, -11.04, 0.05149), (2.823, -6.253, 0.0941), (2.823, -6.658, 0.07357), (2.823, -6.952, 0.05189), (2.823, -7.131, 0.02944), (2.823, -7.985, 0.1191), (2.823, -8.506, 0.0927), (2.823, -8.884, 0.06483), (2.823, -9.114, 0.03597), (2.823, -9.429, 0.1023), (2.823, -9.85, 0.0713), (2.823, -10.11, 0.03923), (2.823, -10.49, 0.1034), (2.823, -10.82, 0.07777), (2.823, -11.04, 0.05149), (-1.177, -7.191, 0.006597), (-1.177, -7.131, -0.01624), (-1.177, -6.952, -0.0387), (-1.177, -6.658, -0.06037), (-1.177, -9.191, 0.006597), (-1.177, -9.114, -0.02277), (-1.177, -8.884, -0.05164), (-1.177, -8.506, -0.07951), (-1.177, -10.11, -0.02603), (-1.177, -9.85, -0.05811), (-1.177, -9.429, -0.08907), (-1.177, -11.04, -0.03829), (-1.177, -10.82, -0.06458), (-1.177, -10.49, -0.09018), (2.823, -7.191, 0.006597), (2.823, -7.131, -0.01624), (2.823, -6.952, -0.0387), (2.823, -6.658, -0.06037), (2.823, -9.191, 0.006597), (2.823, -9.114, -0.02277), (2.823, -8.884, -0.05164), (2.823, -8.506, -0.07951), (2.823, -10.11, -0.02603), (2.823, -9.85, -0.05811), (2.823, -9.429, -0.08907), (2.823, -11.04, -0.03829), (2.823, -10.82, -0.06458), (2.823, -10.49, -0.09018), (-1.177, -6.253, -0.0809), (-1.177, -5.744, -0.09994), (-1.177, -5.14, -0.1171), (-1.177, -4.452, -0.1322), (-1.177, -7.985, -0.1059), (-1.177, -7.331, -0.1304), (-1.177, -6.555, -0.1525), (-1.177, -5.669, -0.1719), (-1.177, -8.124, -0.1456), (-1.177, -7.262, -0.1702), (-1.177, -6.278, -0.1917), (-1.177, -8.691, -0.1679), (-1.177, -7.969, -0.1879), (-1.177, -7.172, -0.2059), (2.823, -6.253, -0.0809), (2.823, -5.744, -0.09994), (2.823, -5.14, -0.1171), (2.823, -4.452, -0.1322), (2.823, -7.985, -0.1059), (2.823, -7.331, -0.1304), (2.823, -6.555, -0.1525), (2.823, -5.669, -0.1719), (2.823, -8.124, -0.1456), (2.823, -7.262, -0.1702), (2.823, -6.278, -0.1917), (2.823, -8.691, -0.1679), (2.823, -7.969, -0.1879), (2.823, -7.172, -0.2059), (-1.177, -3.691, -0.145), (-1.177, -2.869, -0.1551), (-1.177, -2.002, -0.1624), (-1.177, -1.104, -0.1669), (-1.177, -4.691, -0.1883), (-1.177, -3.635, -0.2013), (-1.177, -2.52, -0.2107), (-1.177, -1.365, -0.2165), (-1.177, -4.017, -0.2244), (-1.177, -2.779, -0.2349), (-1.177, -1.496, -0.2413), (-1.177, -4.062, -0.2508), (-1.177, -3.038, -0.259), (-1.177, -1.986, -0.2647), (2.823, -3.691, -0.145), (2.823, -2.869, -0.1551), (2.823, -2.002, -0.1624), (2.823, -1.104, -0.1669), (2.823, -4.691, -0.1883), (2.823, -3.635, -0.2013), (2.823, -2.52, -0.2107), (2.823, -1.365, -0.2165), (2.823, -4.017, -0.2244), (2.823, -2.779, -0.2349), (2.823, -1.496, -0.2413), (2.823, -4.062, -0.2508), (2.823, -3.038, -0.259), (2.823, -1.986, -0.2647)], [], [(0, 2, 1), (1, 2, 3), (3, 2, 4), (4, 2, 0), (4, 6, 10, 3), (5, 6, 8, 7), (7, 8, 12, 11), (11, 12, 10, 9), (9, 10, 6, 5), (7, 11, 9, 5), (3, 10, 12, 1), (0, 8, 6, 4), (1, 12, 8, 0), (17, 13, 14, 18), (18, 14, 15, 19), (19, 15, 16, 20), (21, 18, 19, 22), (22, 19, 20, 23), (24, 21, 22, 25), (25, 22, 23, 26), (27, 31, 32, 28), (28, 32, 33, 29), (29, 33, 34, 30), (32, 35, 36, 33), (33, 36, 37, 34), (35, 38, 39, 36), (36, 39, 40, 37), (31, 17, 18, 32), (32, 18, 21, 35), (35, 21, 24, 38), (38, 24, 25, 39), (39, 25, 26, 40), (40, 26, 23, 37), (37, 23, 20, 34), (45, 41, 42, 46), (46, 42, 43, 47), (47, 43, 44, 48), (49, 46, 47, 50), (50, 47, 48, 51), (52, 49, 50, 53), (53, 50, 51, 54), (55, 59, 60, 56), (56, 60, 61, 57), (57, 61, 62, 58), (60, 63, 64, 61), (61, 64, 65, 62), (63, 66, 67, 64), (64, 67, 68, 65), (59, 45, 46, 60), (60, 46, 49, 63), (63, 49, 52, 66), (66, 52, 53, 67), (67, 53, 54, 68), (68, 54, 51, 65), (65, 51, 48, 62), (16, 41, 45, 20), (20, 45, 59, 34), (34, 59, 55, 30), (73, 69, 70, 74), (74, 70, 71, 75), (75, 71, 72, 76), (77, 74, 75, 78), (78, 75, 76, 79), (80, 77, 78, 81), (81, 78, 79, 82), (83, 87, 88, 84), (84, 88, 89, 85), (85, 89, 90, 86), (88, 91, 92, 89), (89, 92, 93, 90), (91, 94, 95, 92), (92, 95, 96, 93), (87, 73, 74, 88), (88, 74, 77, 91), (91, 77, 80, 94), (94, 80, 81, 95), (95, 81, 82, 96), (96, 82, 79, 93), (93, 79, 76, 90), (44, 69, 73, 48), (48, 73, 87, 62), (62, 87, 83, 58), (101, 97, 98, 102), (102, 98, 99, 103), (103, 99, 100, 104), (105, 102, 103, 106), (106, 103, 104, 107), (108, 105, 106, 109), (109, 106, 107, 110), (111, 115, 116, 112), (112, 116, 117, 113), (113, 117, 118, 114), (116, 119, 120, 117), (117, 120, 121, 118), (119, 122, 123, 120), (120, 123, 124, 121), (115, 101, 102, 116), (116, 102, 105, 119), (119, 105, 108, 122), (122, 108, 109, 123), (123, 109, 110, 124), (124, 110, 107, 121), (121, 107, 104, 118), (72, 97, 101, 76), (76, 101, 115, 90), (90, 115, 111, 86), (129, 125, 126, 130), (130, 126, 127, 131), (131, 127, 128, 132), (133, 130, 131, 134), (134, 131, 132, 135), (136, 133, 134, 137), (137, 134, 135, 138), (139, 143, 144, 140), (140, 144, 145, 141), (141, 145, 146, 142), (144, 147, 148, 145), (145, 148, 149, 146), (147, 150, 151, 148), (148, 151, 152, 149), (143, 129, 130, 144), (144, 130, 133, 147), (147, 133, 136, 150), (150, 136, 137, 151), (151, 137, 138, 152), (152, 138, 135, 149), (149, 135, 132, 146), (100, 125, 129, 104), (104, 129, 143, 118), (118, 143, 139, 114), (157, 153, 154, 158), (158, 154, 155, 159), (159, 155, 156, 160), (161, 158, 159, 162), (162, 159, 160, 163), (164, 161, 162, 165), (165, 162, 163, 166), (167, 171, 172, 168), (168, 172, 173, 169), (169, 173, 174, 170), (172, 175, 176, 173), (173, 176, 177, 174), (175, 178, 179, 176), (176, 179, 180, 177), (171, 157, 158, 172), (172, 158, 161, 175), (175, 161, 164, 178), (178, 164, 165, 179), (179, 165, 166, 180), (180, 166, 163, 177), (177, 163, 160, 174), (128, 153, 157, 132), (132, 157, 171, 146), (146, 171, 167, 142), (185, 181, 182, 186), (186, 182, 183, 187), (187, 183, 184, 188), (189, 186, 187, 190), (190, 187, 188, 191), (192, 189, 190, 193), (193, 190, 191, 194), (195, 199, 200, 196), (196, 200, 201, 197), (197, 201, 202, 198), (200, 203, 204, 201), (201, 204, 205, 202), (203, 206, 207, 204), (204, 207, 208, 205), (199, 185, 186, 200), (200, 186, 189, 203), (203, 189, 192, 206), (206, 192, 193, 207), (207, 193, 194, 208), (208, 194, 191, 205), (205, 191, 188, 202), (156, 181, 185, 160), (160, 185, 199, 174), (174, 199, 195, 170), (213, 209, 210, 214), (214, 210, 211, 215), (215, 211, 212, 216), (217, 214, 215, 218), (218, 215, 216, 219), (220, 217, 218, 221), (221, 218, 219, 222), (223, 227, 228, 224), (224, 228, 229, 225), (225, 229, 230, 226), (228, 231, 232, 229), (229, 232, 233, 230), (231, 234, 235, 232), (232, 235, 236, 233), (227, 213, 214, 228), (228, 214, 217, 231), (231, 217, 220, 234), (234, 220, 221, 235), (235, 221, 222, 236), (236, 222, 219, 233), (233, 219, 216, 230), (184, 209, 213, 188), (188, 213, 227, 202), (202, 227, 223, 198), (241, 237, 238, 242), (242, 238, 239, 243), (243, 239, 240, 244), (245, 242, 243, 246), (246, 243, 244, 247), (248, 245, 246, 249), (249, 246, 247, 250), (251, 255, 256, 252), (252, 256, 257, 253), (253, 257, 258, 254), (256, 259, 260, 257), (257, 260, 261, 258), (259, 262, 263, 260), (260, 263, 264, 261), (255, 241, 242, 256), (256, 242, 245, 259), (259, 245, 248, 262), (262, 248, 249, 263), (263, 249, 250, 264), (264, 250, 247, 261), (261, 247, 244, 258), (212, 237, 241, 216), (216, 241, 255, 230), (230, 255, 251, 226), (269, 265, 266, 270), (270, 266, 267, 271), (271, 267, 268, 272), (273, 270, 271, 274), (274, 271, 272, 275), (276, 273, 274, 277), (277, 274, 275, 278), (279, 283, 284, 280), (280, 284, 285, 281), (281, 285, 286, 282), (284, 287, 288, 285), (285, 288, 289, 286), (287, 290, 291, 288), (288, 291, 292, 289), (283, 269, 270, 284), (284, 270, 273, 287), (287, 273, 276, 290), (290, 276, 277, 291), (291, 277, 278, 292), (292, 278, 275, 289), (289, 275, 272, 286), (240, 265, 269, 244), (244, 269, 283, 258), (258, 283, 279, 254), (297, 293, 294, 298), (298, 294, 295, 299), (299, 295, 296, 300), (301, 298, 299, 302), (302, 299, 300, 303), (304, 301, 302, 305), (305, 302, 303, 306), (307, 311, 312, 308), (308, 312, 313, 309), (309, 313, 314, 310), (312, 315, 316, 313), (313, 316, 317, 314), (315, 318, 319, 316), (316, 319, 320, 317), (311, 297, 298, 312), (312, 298, 301, 315), (315, 301, 304, 318), (318, 304, 305, 319), (319, 305, 306, 320), (320, 306, 303, 317), (317, 303, 300, 314), (268, 293, 297, 272), (272, 297, 311, 286), (286, 311, 307, 282), (325, 321, 322, 326), (326, 322, 323, 327), (327, 323, 324, 328), (329, 326, 327, 330), (330, 327, 328, 331), (332, 329, 330, 333), (333, 330, 331, 334), (335, 339, 340, 336), (336, 340, 341, 337), (337, 341, 342, 338), (340, 343, 344, 341), (341, 344, 345, 342), (343, 346, 347, 344), (344, 347, 348, 345), (339, 325, 326, 340), (340, 326, 329, 343), (343, 329, 332, 346), (346, 332, 333, 347), (347, 333, 334, 348), (348, 334, 331, 345), (345, 331, 328, 342), (296, 321, 325, 300), (300, 325, 339, 314), (314, 339, 335, 310), (324, 13, 17, 328), (328, 17, 31, 342), (342, 31, 27, 338)])
me_cube_000.use_remesh_preserve_volume = False
me_cube_000.use_remesh_preserve_attributes = False
me_cube_000.use_mirror_vertex_groups = False
me_cube_000.update()

# ---- objects
ob_cylinder = bpy.data.objects.new('Cylinder', me_cylinder)
ob_cube = bpy.data.objects.new('Cube', me_cube_001)
ob_lamp = bpy.data.objects.new('Lamp', light_lamp)
ob_camera = bpy.data.objects.new('Camera', cam_camera)
ob_cube_001 = bpy.data.objects.new('Cube.001', me_cube_000)

# ---- transforms, parenting, visibility, modifiers, constraints
ob_cylinder.location = (0.0, -0.00292, -0.5358)
ob_cylinder.rotation_euler = (0.0, 1.571, 0.0)
ob_cylinder.scale = (0.32, 0.32, 5.39)
ob_cylinder.lineart.crease_threshold = 0.0
ob_cube.location = (5.38, 0.0, -0.5417)
ob_cube.scale = (0.01, 0.04994, 1.874)
ob_cube.lineart.crease_threshold = 0.0
_vg = ob_cube.vertex_groups.new(name='Tips')
_vg = ob_cube.vertex_groups.new(name='Valleys')
ob_lamp.location = (4.076, 1.005, 5.904)
ob_lamp.rotation_euler = (0.6503, 0.05522, 1.866)
ob_lamp.lock_rotations_4d = False
ob_lamp.empty_display_type = 'ARROWS'
ob_lamp.color = (0.0, 0.0, 0.0, 0.0)
ob_lamp.lineart.crease_threshold = 0.0
ob_camera.location = (7.481, -6.508, 5.344)
ob_camera.rotation_euler = (1.109, 0.0, 0.8149)
ob_camera.lock_rotations_4d = False
ob_camera.empty_display_type = 'ARROWS'
ob_camera.color = (0.0, 0.0, 0.0, 0.0)
ob_camera.display_type = 'WIRE'
ob_camera.lineart.crease_threshold = 0.0
ob_cube_001.location = (-5.386, 0.0, -0.5417)
ob_cube_001.scale = (0.01, 0.04994, 1.874)
ob_cube_001.lineart.crease_threshold = 0.0
_vg = ob_cube_001.vertex_groups.new(name='Tips')
_vg = ob_cube_001.vertex_groups.new(name='Valleys')

# ---- collection membership
col_collection_1.objects.link(ob_cylinder)
col_collection_1.objects.link(ob_cube)
col_collection_1.objects.link(ob_lamp)
col_collection_1.objects.link(ob_camera)
col_collection_1.objects.link(ob_cube_001)

# ---- scene / render settings (as saved in the file)
scene.camera = ob_camera
scene.frame_start = 1; scene.frame_end = 250; scene.frame_set(1)
scene.render.engine = 'BLENDER_EEVEE_NEXT'
scene.render.resolution_percentage = 50
scene.render.dither_intensity = 0.0
scene.cycles.use_denoising = False
scene.cycles.samples = 128
scene.cycles.sampling_pattern = 'TABULATED_SOBOL'
scene.cycles.light_sampling_threshold = 0.0
scene.cycles.use_adaptive_sampling = False
scene.cycles.use_light_tree = False
scene.cycles.blur_glossy = 0.0
scene.cycles.sample_clamp_indirect = 0.0
scene.view_settings.view_transform = 'Standard'
bpy.context.view_layer.update()
